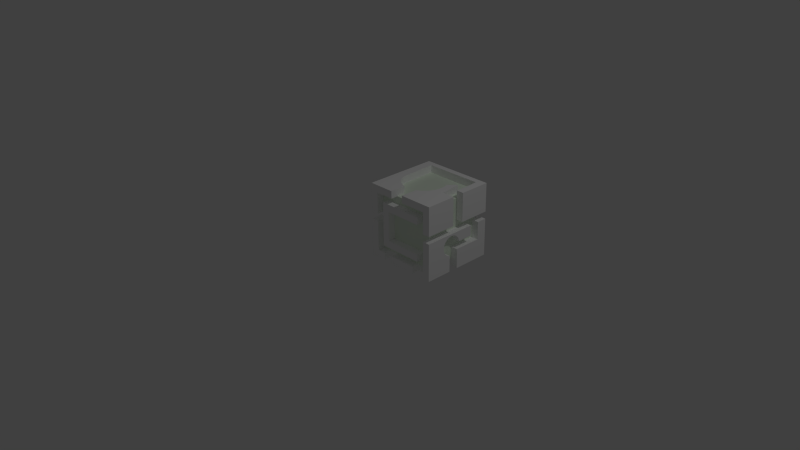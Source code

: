 # Source: boksi.blend  (saved by Blender 2.69.0; exported with 4.5.12 LTS)
import bpy
from mathutils import Matrix  # noqa: F401  (used for matrix-valued properties, if any)

bpy.ops.wm.read_factory_settings(use_empty=True)
scene = bpy.context.scene
scene.name = 'Scene'

# ---- collections
col_collection_1 = bpy.data.collections.new('Collection 1'); scene.collection.children.link(col_collection_1)

# ---- materials (node trees are filled in below, after node groups)
mat_material_1 = bpy.data.materials.new('material_1')
mat_material_1.alpha_threshold = 0.0
mat_material_1.use_transparent_shadow = False
mat_material_1.diffuse_color = (0.8902, 1.0, 0.851, 1.0)
mat_material_1.roughness = 0.5
mat_material_1.line_color = (0.0, 0.0, 0.0, 1.0)
mat_material = bpy.data.materials.new('material')
mat_material.alpha_threshold = 0.0
mat_material.use_transparent_shadow = False
mat_material.diffuse_color = (1.0, 1.0, 1.0, 1.0)
mat_material.roughness = 0.5
mat_material.line_color = (0.0, 0.0, 0.0, 1.0)

# ---- material node trees

# ---- world
world_world = bpy.data.worlds.new('World'); scene.world = world_world
world_world.color = (0.05088, 0.05088, 0.05088)
world_world.use_sun_shadow = False
world_world.sun_shadow_jitter_overblur = 0.0
world_world.cycles.sampling_method = 'MANUAL'
world_world.cycles.sample_map_resolution = 256

# ---- cameras
cam_camera = bpy.data.cameras.new('Camera')
cam_camera.clip_end = 100.0
cam_camera.lens = 35.0
cam_camera.sensor_width = 32.0
cam_camera.sensor_height = 18.0
cam_camera.ortho_scale = 7.314
cam_camera.dof.focus_distance = 0.0
cam_camera.dof.aperture_fstop = 128.0

# ---- lights
light_lamp = bpy.data.lights.new('Lamp', 'POINT')
light_lamp.transmission_factor = 0.0
light_lamp.cutoff_distance = 30.0
light_lamp.energy = 100.0
light_lamp.shadow_buffer_clip_start = 1.001
light_lamp.shadow_soft_size = 0.1
light_lamp.shadow_maximum_resolution = 0.006
light_lamp.use_absolute_resolution = True
light_lamp.cycles.use_multiple_importance_sampling = False

# ---- meshes
me_id40 = bpy.data.meshes.new('ID40')
me_id40.from_pydata([(3.937, 35.43, 24.06), (35.43, 35.43, 20.12), (3.937, 35.43, 20.12), (35.43, 35.43, 24.06), (35.43, 10.48, 11.83), (35.43, 10.14, 14.56), (35.43, 10.13, 13.18), (35.43, 10.5, 15.9), (35.43, 11.17, 10.63), (35.43, 11.2, 17.1), (35.43, 12.14, 9.641), (35.43, 12.19, 18.07), (35.43, 13.34, 8.941), (35.43, 13.39, 18.76), (35.43, 14.25, 8.692), (35.43, 14.74, 19.11), (35.43, 19.39, 3.937), (35.43, 14.25, 3.937), (35.43, 16.12, 19.11), (35.43, 17.46, 18.74), (35.43, 18.66, 18.04), (35.43, 19.39, 10.37), (35.43, 19.64, 17.05), (35.43, 19.6, 10.58), (35.43, 20.67, 14.5), (35.43, 34.03, 10.58), (35.43, 20.32, 15.85), (35.43, 28.92, 14.5), (35.43, 28.92, 20.12), (35.43, 3.937, 24.06), (35.43, 3.937, 20.12), (35.43, 16.24, 24.06), (35.43, 22.69, 24.06), (35.43, 16.24, 35.43), (35.43, 35.43, 24.06), (35.43, 34.03, 20.12), (35.43, 35.43, 20.12), (35.43, 22.69, 35.43), (3.937, 35.43, 24.06), (3.937, 3.937, 20.12), (3.937, 3.937, 24.06), (3.937, 14.25, 20.12), (3.937, 19.39, 20.12), (3.937, 14.25, 3.937), (3.937, 35.43, 20.12), (3.937, 19.39, 3.937), (35.43, 19.39, 3.937), (28.19, 3.937, 3.937), (28.19, 19.39, 3.937), (33.32, 14.25, 3.937), (35.43, 14.25, 3.937), (33.32, 3.937, 3.937), (21.38, 3.937, 35.43), (14.04, 8.554, 35.43), (14.04, 3.937, 35.43), (27.5, 15.59, 35.43), (27.38, 24.08, 35.43), (26.05, 12.93, 35.43), (28.13, 21.56, 35.43), (28.21, 18.53, 35.43), (5.137, 20.97, 35.43), (35.02, 36.32, 35.43), (4.742, 36.32, 35.43), (5.215, 17.94, 35.43), (6.074, 15.04, 35.43), (7.655, 12.45, 35.43), (9.85, 10.37, 35.43), (12.51, 8.923, 35.43), (21.38, 9.151, 35.43), (23.97, 10.73, 35.43), (31.36, 27.8, 35.43), (32.62, 16.24, 35.43), (35.43, 16.24, 35.43), (35.43, 32.22, 35.43), (35.43, 22.69, 35.43), (35.43, 3.937, 35.43), (31.5, 3.937, 27.56), (35.43, 3.937, 24.06), (31.5, 3.937, 31.5), (7.874, 3.937, 31.5), (3.937, 3.937, 3.937), (7.874, 3.937, 7.874), (3.937, 3.937, 20.12), (31.5, 3.937, 7.874), (3.937, 3.937, 24.06), (3.937, 3.937, 35.43), (21.38, 3.937, 35.43), (14.04, 3.937, 35.43), (35.43, 3.937, 20.12), (33.32, 3.937, 3.937), (35.43, 3.937, 3.937), (28.19, 3.937, 3.937), (13.39, 3.937, 3.937), (8.315, 3.937, 3.937), (31.5, 3.937, 11.81), (11.81, 3.937, 11.81), (11.81, 3.937, 27.56), (13.39, 19.39, 3.937), (3.937, 14.25, 3.937), (3.937, 19.39, 3.937), (8.315, 14.25, 3.937), (8.315, 3.937, 3.937), (13.39, 3.937, 3.937)], [], [(0, 1, 2), (1, 0, 3), (4, 5, 6), (5, 4, 7), (7, 4, 8), (7, 8, 9), (9, 8, 10), (9, 10, 11), (11, 10, 12), (11, 12, 13), (13, 12, 14), (13, 14, 15), (16, 14, 17), (14, 16, 15), (15, 16, 18), (18, 16, 19), (19, 16, 20), (20, 16, 21), (20, 21, 22), (22, 21, 23), (22, 23, 24), (24, 23, 25), (22, 24, 26), (24, 25, 27), (27, 25, 28), (28, 29, 30), (29, 28, 31), (31, 28, 32), (31, 32, 33), (32, 28, 34), (34, 28, 35), (35, 28, 25), (34, 35, 36), (37, 33, 32), (38, 39, 40), (39, 38, 41), (41, 38, 42), (41, 42, 43), (42, 38, 44), (45, 43, 42), (46, 47, 48), (47, 46, 49), (49, 46, 50), (51, 47, 49), (52, 53, 54), (55, 56, 57), (56, 55, 58), (58, 55, 59), (60, 61, 62), (61, 60, 63), (61, 63, 64), (61, 64, 65), (61, 65, 66), (61, 66, 67), (61, 67, 53), (61, 53, 56), (56, 53, 68), (68, 53, 52), (56, 68, 69), (56, 69, 57), (61, 56, 70), (61, 70, 71), (61, 71, 72), (61, 72, 73), (73, 72, 74), (75, 76, 77), (76, 75, 78), (78, 75, 79), (80, 81, 82), (81, 80, 83), (82, 81, 79), (82, 79, 84), (84, 79, 85), (85, 79, 75), (85, 75, 86), (85, 86, 87), (88, 89, 90), (89, 88, 83), (89, 83, 91), (91, 83, 92), (92, 83, 93), (93, 83, 80), (83, 88, 94), (94, 88, 95), (95, 88, 96), (96, 88, 77), (96, 77, 76), (97, 98, 99), (98, 97, 100), (100, 97, 101), (101, 97, 102)])
me_id40.materials.append(mat_material_1)
me_id40.use_remesh_preserve_volume = False
me_id40.use_remesh_preserve_attributes = False
me_id40.use_mirror_vertex_groups = False
me_id40.update()
me_id34 = bpy.data.meshes.new('ID34')
me_id34.from_pydata([(39.37, 0.0, 20.12), (35.43, 3.937, 20.12), (35.43, 0.0, 20.12), (35.43, 28.92, 20.12), (39.37, 28.92, 20.12), (39.37, 14.25, 0.0), (39.37, 0.0, 20.12), (39.37, 0.0, 0.0), (39.37, 10.48, 11.83), (39.37, 10.13, 13.18), (39.37, 11.17, 10.63), (39.37, 12.14, 9.641), (39.37, 13.34, 8.941), (39.37, 14.25, 8.692), (39.37, 14.25, 3.937), (39.37, 14.74, 19.11), (39.37, 28.92, 20.12), (39.37, 13.39, 18.76), (39.37, 12.19, 18.07), (39.37, 11.2, 17.1), (39.37, 10.5, 15.9), (39.37, 10.14, 14.56), (39.37, 16.12, 19.11), (39.37, 17.46, 18.74), (39.37, 18.66, 18.04), (39.37, 19.64, 17.05), (39.37, 20.32, 15.85), (39.37, 20.67, 14.5), (39.37, 28.92, 14.5), (35.43, 28.92, 20.12), (39.37, 28.92, 14.5), (35.43, 28.92, 14.5), (39.37, 28.92, 20.12), (35.43, 3.937, 20.12), (35.43, 0.0, 3.937), (35.43, 0.0, 20.12), (35.43, 3.937, 3.937), (33.32, 0.0, 3.937), (33.32, 0.0, 0.0), (35.43, 0.0, 3.937), (39.37, 0.0, 0.0), (39.37, 0.0, 20.12), (35.43, 0.0, 20.12), (39.37, 20.32, 15.85), (35.43, 20.67, 14.5), (39.37, 20.67, 14.5), (35.43, 20.32, 15.85), (39.37, 28.92, 14.5), (35.43, 20.67, 14.5), (35.43, 28.92, 14.5), (39.37, 20.67, 14.5), (39.37, 14.25, 0.0), (33.32, 0.0, 0.0), (33.32, 14.25, 0.0), (39.37, 0.0, 0.0), (33.32, 14.25, 3.937), (39.37, 14.25, 0.0), (33.32, 14.25, 0.0), (39.37, 14.25, 3.937), (35.43, 14.25, 3.937), (35.43, 14.25, 8.692), (39.37, 14.25, 3.937), (35.43, 14.25, 3.937), (39.37, 14.25, 8.692), (39.37, 13.34, 8.941), (35.43, 14.25, 8.692), (35.43, 13.34, 8.941), (39.37, 14.25, 8.692), (39.37, 12.14, 9.641), (35.43, 12.14, 9.641), (35.43, 11.17, 10.63), (39.37, 11.17, 10.63), (35.43, 10.48, 11.83), (39.37, 10.48, 11.83), (35.43, 10.13, 13.18), (39.37, 10.13, 13.18), (35.43, 10.14, 14.56), (39.37, 10.14, 14.56), (35.43, 10.5, 15.9), (39.37, 10.5, 15.9), (35.43, 11.2, 17.1), (39.37, 11.2, 17.1), (39.37, 12.19, 18.07), (35.43, 12.19, 18.07), (39.37, 13.39, 18.76), (35.43, 13.39, 18.76), (39.37, 14.74, 19.11), (35.43, 14.74, 19.11), (39.37, 16.12, 19.11), (35.43, 16.12, 19.11), (39.37, 17.46, 18.74), (35.43, 17.46, 18.74), (39.37, 18.66, 18.04), (35.43, 18.66, 18.04), (35.43, 19.64, 17.05), (39.37, 19.64, 17.05), (35.43, 0.0, 3.937), (33.32, 3.937, 3.937), (33.32, 0.0, 3.937), (35.43, 3.937, 3.937), (33.32, 3.937, 3.937), (33.32, 0.0, 0.0), (33.32, 0.0, 3.937), (33.32, 14.25, 0.0), (33.32, 14.25, 3.937)], [], [(0, 1, 2), (1, 0, 3), (3, 0, 4), (5, 6, 7), (6, 5, 8), (6, 8, 9), (8, 5, 10), (10, 5, 11), (11, 5, 12), (12, 5, 13), (13, 5, 14), (6, 15, 16), (15, 6, 17), (17, 6, 18), (18, 6, 19), (19, 6, 20), (20, 6, 21), (21, 6, 9), (16, 15, 22), (16, 22, 23), (16, 23, 24), (16, 24, 25), (16, 25, 26), (16, 26, 27), (16, 27, 28), (29, 30, 31), (30, 29, 32), (33, 34, 35), (34, 33, 36), (37, 38, 39), (40, 39, 38), (39, 40, 41), (39, 41, 42), (43, 44, 45), (44, 43, 46), (47, 48, 49), (48, 47, 50), (51, 52, 53), (52, 51, 54), (55, 56, 57), (56, 55, 58), (58, 55, 59), (60, 61, 62), (61, 60, 63), (64, 65, 66), (65, 64, 67), (68, 66, 69), (66, 68, 64), (70, 68, 69), (68, 70, 71), (72, 71, 70), (71, 72, 73), (74, 73, 72), (73, 74, 75), (76, 75, 74), (75, 76, 77), (78, 77, 76), (77, 78, 79), (80, 79, 78), (79, 80, 81), (82, 80, 83), (80, 82, 81), (84, 83, 85), (83, 84, 82), (86, 85, 87), (85, 86, 84), (88, 87, 89), (87, 88, 86), (90, 89, 91), (89, 90, 88), (92, 91, 93), (91, 92, 90), (92, 94, 95), (94, 92, 93), (95, 46, 43), (46, 95, 94), (96, 97, 98), (97, 96, 99), (100, 101, 102), (101, 100, 103), (103, 100, 104)])
me_id34.polygons.foreach_set('use_smooth', [0, 0, 0, 0, 0, 0, 0, 0, 0, 0, 0, 0, 0, 0, 0, 0, 0, 0, 0, 0, 0, 0, 0, 0, 0, 0, 0, 0, 0, 0, 0, 0, 0, 1, 1, 0, 0, 0, 0, 0, 0, 0, 0, 0, 1, 1, 1, 1, 1, 1, 1, 1, 1, 1, 1, 1, 1, 1, 1, 1, 1, 1, 1, 1, 1, 1, 1, 1, 1, 1, 1, 1, 1, 1, 1, 1, 0, 0, 0, 0, 0])
me_id34.materials.append(mat_material)
me_id34.use_remesh_preserve_volume = False
me_id34.use_remesh_preserve_attributes = False
me_id34.use_mirror_vertex_groups = False
me_id34.update()
me_id28 = bpy.data.meshes.new('ID28')
me_id28.from_pydata([(28.19, 0.0, 3.937), (13.39, 0.0, 0.0), (28.19, 0.0, 0.0), (13.39, 0.0, 3.937), (39.37, 39.37, 0.0), (0.0, 19.39, 0.0), (0.0, 39.37, 0.0), (13.39, 19.39, 0.0), (13.39, 0.0, 0.0), (28.19, 19.39, 0.0), (39.37, 19.39, 0.0), (28.19, 0.0, 0.0), (28.19, 19.39, 0.0), (28.19, 0.0, 3.937), (28.19, 0.0, 0.0), (28.19, 3.937, 3.937), (28.19, 19.39, 3.937), (28.19, 0.0, 3.937), (13.39, 3.937, 3.937), (13.39, 0.0, 3.937), (28.19, 3.937, 3.937), (13.39, 3.937, 3.937), (13.39, 0.0, 0.0), (13.39, 0.0, 3.937), (13.39, 19.39, 0.0), (13.39, 19.39, 3.937), (39.37, 19.39, 0.0), (35.43, 19.39, 3.937), (28.19, 19.39, 0.0), (39.37, 19.39, 10.37), (35.43, 19.39, 10.37), (28.19, 19.39, 3.937), (13.39, 19.39, 3.937), (0.0, 19.39, 0.0), (13.39, 19.39, 0.0), (3.937, 19.39, 3.937), (0.0, 19.39, 20.12), (3.937, 19.39, 20.12), (0.0, 35.43, 20.12), (0.0, 19.39, 0.0), (0.0, 19.39, 20.12), (0.0, 39.37, 0.0), (0.0, 39.37, 20.12), (0.0, 39.37, 20.12), (39.37, 39.37, 0.0), (0.0, 39.37, 0.0), (39.37, 39.37, 20.12), (39.37, 39.37, 0.0), (39.37, 19.39, 10.37), (39.37, 19.39, 0.0), (39.37, 19.6, 10.58), (39.37, 34.03, 10.58), (39.37, 34.03, 20.12), (39.37, 39.37, 20.12), (39.37, 19.39, 10.37), (35.43, 19.6, 10.58), (35.43, 19.39, 10.37), (39.37, 19.6, 10.58), (3.937, 19.39, 20.12), (0.0, 35.43, 20.12), (0.0, 19.39, 20.12), (3.937, 35.43, 20.12), (0.0, 39.37, 20.12), (39.37, 39.37, 20.12), (35.43, 35.43, 20.12), (35.43, 34.03, 20.12), (39.37, 34.03, 20.12), (39.37, 34.03, 20.12), (35.43, 34.03, 10.58), (39.37, 34.03, 10.58), (35.43, 34.03, 20.12), (39.37, 19.6, 10.58), (35.43, 34.03, 10.58), (35.43, 19.6, 10.58), (39.37, 34.03, 10.58)], [], [(0, 1, 2), (1, 0, 3), (4, 5, 6), (5, 4, 7), (7, 4, 8), (8, 4, 9), (9, 4, 10), (11, 8, 9), (12, 13, 14), (13, 12, 15), (15, 12, 16), (17, 18, 19), (18, 17, 20), (21, 22, 23), (22, 21, 24), (24, 21, 25), (26, 27, 28), (27, 26, 29), (27, 29, 30), (31, 28, 27), (32, 33, 34), (33, 32, 35), (33, 35, 36), (36, 35, 37), (38, 39, 40), (39, 38, 41), (41, 38, 42), (43, 44, 45), (44, 43, 46), (47, 48, 49), (48, 47, 50), (50, 47, 51), (51, 47, 52), (52, 47, 53), (54, 55, 56), (55, 54, 57), (58, 59, 60), (59, 58, 61), (61, 62, 59), (62, 61, 63), (63, 61, 64), (63, 64, 65), (63, 65, 66), (67, 68, 69), (68, 67, 70), (71, 72, 73), (72, 71, 74)])
me_id28.materials.append(mat_material)
me_id28.use_remesh_preserve_volume = False
me_id28.use_remesh_preserve_attributes = False
me_id28.use_mirror_vertex_groups = False
me_id28.update()
me_id22 = bpy.data.meshes.new('ID22')
me_id22.from_pydata([(31.5, 3.937, 7.874), (7.874, 0.0, 7.874), (7.874, 3.937, 7.874), (31.5, 0.0, 7.874), (31.5, 0.0, 31.5), (11.81, 0.0, 27.56), (31.5, 0.0, 27.56), (31.5, 0.0, 11.81), (7.874, 0.0, 7.874), (31.5, 0.0, 7.874), (11.81, 0.0, 11.81), (7.874, 0.0, 31.5), (7.874, 3.937, 31.5), (7.874, 0.0, 7.874), (7.874, 0.0, 31.5), (7.874, 3.937, 7.874), (31.5, 3.937, 31.5), (11.81, 3.937, 27.56), (31.5, 3.937, 27.56), (31.5, 3.937, 11.81), (7.874, 3.937, 7.874), (31.5, 3.937, 7.874), (11.81, 3.937, 11.81), (7.874, 3.937, 31.5), (31.5, 3.937, 7.874), (31.5, 0.0, 11.81), (31.5, 0.0, 7.874), (31.5, 3.937, 11.81), (31.5, 0.0, 11.81), (11.81, 3.937, 11.81), (11.81, 0.0, 11.81), (31.5, 3.937, 11.81), (11.81, 3.937, 11.81), (11.81, 0.0, 27.56), (11.81, 0.0, 11.81), (11.81, 3.937, 27.56), (31.5, 3.937, 27.56), (11.81, 0.0, 27.56), (11.81, 3.937, 27.56), (31.5, 0.0, 27.56), (31.5, 3.937, 27.56), (31.5, 0.0, 31.5), (31.5, 0.0, 27.56), (31.5, 3.937, 31.5), (31.5, 0.0, 31.5), (7.874, 3.937, 31.5), (7.874, 0.0, 31.5), (31.5, 3.937, 31.5)], [], [(0, 1, 2), (1, 0, 3), (4, 5, 6), (7, 8, 9), (8, 7, 10), (8, 10, 11), (11, 10, 5), (11, 5, 4), (12, 13, 14), (13, 12, 15), (16, 17, 18), (19, 20, 21), (20, 19, 22), (20, 22, 23), (23, 22, 17), (23, 17, 16), (24, 25, 26), (25, 24, 27), (28, 29, 30), (29, 28, 31), (32, 33, 34), (33, 32, 35), (36, 37, 38), (37, 36, 39), (40, 41, 42), (41, 40, 43), (44, 45, 46), (45, 44, 47)])
me_id22.materials.append(mat_material)
me_id22.use_remesh_preserve_volume = False
me_id22.use_remesh_preserve_attributes = False
me_id22.use_mirror_vertex_groups = False
me_id22.update()
me_id16 = bpy.data.meshes.new('ID16')
me_id16.from_pydata([(35.43, 3.937, 35.43), (35.43, 0.0, 24.06), (35.43, 0.0, 35.43), (35.43, 3.937, 24.06), (39.37, 3.937, 24.06), (35.43, 0.0, 24.06), (35.43, 3.937, 24.06), (39.37, 0.0, 24.06), (39.37, 0.0, 39.37), (35.43, 0.0, 24.06), (39.37, 0.0, 24.06), (35.43, 0.0, 35.43), (21.38, 0.0, 35.43), (21.38, 0.0, 39.37), (35.43, 3.937, 35.43), (21.38, 0.0, 35.43), (21.38, 3.937, 35.43), (35.43, 0.0, 35.43), (39.37, 16.24, 24.06), (35.43, 16.24, 24.06), (39.37, 3.937, 24.06), (39.37, 0.0, 39.37), (39.37, 0.0, 24.06), (39.37, 16.24, 39.37), (39.37, 16.24, 24.06), (21.38, 9.151, 39.37), (21.38, 0.0, 35.43), (21.38, 0.0, 39.37), (21.38, 3.937, 35.43), (21.38, 9.151, 35.43), (39.37, 0.0, 39.37), (21.38, 9.151, 39.37), (21.38, 0.0, 39.37), (23.97, 10.73, 39.37), (26.05, 12.93, 39.37), (27.5, 15.59, 39.37), (28.21, 18.53, 39.37), (32.62, 16.24, 39.37), (31.36, 27.8, 39.37), (39.37, 16.24, 39.37), (28.13, 21.56, 39.37), (27.38, 24.08, 39.37), (32.62, 16.24, 39.37), (35.43, 16.24, 35.43), (32.62, 16.24, 35.43), (39.37, 16.24, 24.06), (35.43, 16.24, 24.06), (39.37, 16.24, 39.37), (21.38, 9.151, 39.37), (23.97, 10.73, 35.43), (21.38, 9.151, 35.43), (23.97, 10.73, 39.37), (31.36, 27.8, 35.43), (32.62, 16.24, 39.37), (32.62, 16.24, 35.43), (31.36, 27.8, 39.37), (27.38, 24.08, 39.37), (31.36, 27.8, 35.43), (27.38, 24.08, 35.43), (31.36, 27.8, 39.37), (27.38, 24.08, 39.37), (28.13, 21.56, 35.43), (28.13, 21.56, 39.37), (27.38, 24.08, 35.43), (28.21, 18.53, 35.43), (28.21, 18.53, 39.37), (27.5, 15.59, 35.43), (27.5, 15.59, 39.37), (26.05, 12.93, 35.43), (26.05, 12.93, 39.37)], [], [(0, 1, 2), (1, 0, 3), (4, 5, 6), (5, 4, 7), (8, 9, 10), (9, 8, 11), (11, 8, 12), (12, 8, 13), (14, 15, 16), (15, 14, 17), (18, 6, 19), (6, 18, 4), (20, 21, 22), (21, 20, 23), (23, 20, 24), (25, 26, 27), (26, 25, 28), (28, 25, 29), (30, 31, 32), (31, 30, 33), (33, 30, 34), (34, 30, 35), (35, 30, 36), (36, 30, 37), (36, 37, 38), (37, 30, 39), (40, 38, 41), (38, 40, 36), (42, 43, 44), (43, 45, 46), (45, 43, 47), (47, 43, 42), (48, 49, 50), (49, 48, 51), (52, 53, 54), (53, 52, 55), (56, 57, 58), (57, 56, 59), (60, 61, 62), (61, 60, 63), (62, 64, 65), (64, 62, 61), (65, 66, 67), (66, 65, 64), (67, 68, 69), (68, 67, 66), (69, 49, 51), (49, 69, 68)])
me_id16.polygons.foreach_set('use_smooth', [0, 0, 0, 0, 0, 0, 0, 0, 0, 0, 0, 0, 0, 0, 0, 0, 0, 0, 0, 0, 0, 0, 0, 0, 0, 0, 0, 0, 0, 0, 0, 0, 1, 1, 0, 0, 0, 0, 1, 1, 1, 1, 1, 1, 1, 1, 1, 1])
me_id16.materials.append(mat_material)
me_id16.use_remesh_preserve_volume = False
me_id16.use_remesh_preserve_attributes = False
me_id16.use_mirror_vertex_groups = False
me_id16.update()
me_id10 = bpy.data.meshes.new('ID10')
me_id10.from_pydata([(0.0, 39.37, 39.37), (35.43, 39.37, 24.06), (0.0, 39.37, 24.06), (39.37, 39.37, 24.06), (39.37, 39.37, 39.37), (39.37, 39.37, 24.06), (35.43, 35.43, 24.06), (35.43, 39.37, 24.06), (35.43, 22.69, 24.06), (39.37, 22.69, 24.06), (0.0, 35.43, 24.06), (0.0, 39.37, 24.06), (3.937, 35.43, 24.06), (0.0, 39.37, 39.37), (0.0, 0.0, 24.06), (0.0, 0.0, 39.37), (0.0, 35.43, 24.06), (0.0, 39.37, 24.06), (0.0, 0.0, 39.37), (5.215, 17.94, 39.37), (0.0, 39.37, 39.37), (6.074, 15.04, 39.37), (14.04, 0.0, 39.37), (4.742, 36.32, 39.37), (7.655, 12.45, 39.37), (9.85, 10.37, 39.37), (12.51, 8.923, 39.37), (14.04, 8.554, 39.37), (39.37, 22.69, 39.37), (35.43, 32.22, 39.37), (35.43, 22.69, 39.37), (39.37, 39.37, 39.37), (35.02, 36.32, 39.37), (39.37, 39.37, 24.06), (39.37, 22.69, 39.37), (39.37, 22.69, 24.06), (39.37, 39.37, 39.37), (39.37, 22.69, 39.37), (35.43, 22.69, 24.06), (39.37, 22.69, 24.06), (35.43, 22.69, 35.43), (35.43, 22.69, 39.37), (3.937, 35.43, 24.06), (0.0, 0.0, 24.06), (0.0, 35.43, 24.06), (3.937, 0.0, 24.06), (3.937, 3.937, 24.06), (14.04, 0.0, 39.37), (3.937, 0.0, 35.43), (14.04, 0.0, 35.43), (0.0, 0.0, 24.06), (3.937, 0.0, 24.06), (0.0, 0.0, 39.37), (35.02, 36.32, 39.37), (35.43, 32.22, 35.43), (35.43, 32.22, 39.37), (35.02, 36.32, 35.43), (35.43, 32.22, 39.37), (35.43, 22.69, 35.43), (35.43, 22.69, 39.37), (35.43, 32.22, 35.43), (14.04, 3.937, 35.43), (14.04, 0.0, 39.37), (14.04, 0.0, 35.43), (14.04, 8.554, 39.37), (14.04, 8.554, 35.43), (12.51, 8.923, 39.37), (14.04, 8.554, 35.43), (12.51, 8.923, 35.43), (14.04, 8.554, 39.37), (9.85, 10.37, 39.37), (9.85, 10.37, 35.43), (7.655, 12.45, 39.37), (7.655, 12.45, 35.43), (6.074, 15.04, 35.43), (6.074, 15.04, 39.37), (5.215, 17.94, 35.43), (5.215, 17.94, 39.37), (5.137, 20.97, 35.43), (4.742, 36.32, 39.37), (4.742, 36.32, 35.43), (35.02, 36.32, 39.37), (4.742, 36.32, 35.43), (35.02, 36.32, 35.43), (4.742, 36.32, 39.37), (3.937, 3.937, 24.06), (3.937, 0.0, 35.43), (3.937, 0.0, 24.06), (3.937, 3.937, 35.43), (14.04, 3.937, 35.43), (3.937, 0.0, 35.43), (3.937, 3.937, 35.43), (14.04, 0.0, 35.43)], [], [(0, 1, 2), (1, 0, 3), (3, 0, 4), (5, 6, 7), (6, 5, 8), (8, 5, 9), (7, 10, 11), (10, 7, 12), (12, 7, 6), (13, 14, 15), (14, 13, 16), (16, 13, 17), (18, 19, 20), (19, 18, 21), (21, 18, 22), (20, 19, 23), (21, 22, 24), (24, 22, 25), (25, 22, 26), (26, 22, 27), (28, 29, 30), (23, 31, 20), (31, 23, 32), (31, 32, 29), (31, 29, 28), (33, 34, 35), (34, 33, 36), (37, 38, 39), (38, 37, 40), (40, 37, 41), (42, 43, 44), (43, 42, 45), (45, 42, 46), (47, 48, 49), (48, 50, 51), (50, 48, 52), (52, 48, 47), (53, 54, 55), (54, 53, 56), (57, 58, 59), (58, 57, 60), (61, 62, 63), (62, 61, 64), (64, 61, 65), (66, 67, 68), (67, 66, 69), (70, 68, 71), (68, 70, 66), (72, 71, 73), (71, 72, 70), (74, 72, 73), (72, 74, 75), (76, 75, 74), (75, 76, 77), (78, 77, 76), (77, 78, 79), (79, 78, 80), (81, 82, 83), (82, 81, 84), (85, 86, 87), (86, 85, 88), (89, 90, 91), (90, 89, 92)])
me_id10.polygons.foreach_set('use_smooth', [0, 0, 0, 0, 0, 0, 0, 0, 0, 0, 0, 0, 0, 0, 0, 0, 0, 0, 0, 0, 0, 0, 0, 0, 0, 0, 0, 0, 0, 0, 0, 0, 0, 0, 0, 0, 0, 0, 0, 0, 0, 0, 0, 0, 1, 1, 1, 1, 1, 1, 1, 1, 1, 1, 1, 1, 0, 0, 0, 0, 0, 0, 0])
me_id10.materials.append(mat_material)
me_id10.use_remesh_preserve_volume = False
me_id10.use_remesh_preserve_attributes = False
me_id10.use_mirror_vertex_groups = False
me_id10.update()
me_id2 = bpy.data.meshes.new('ID2')
me_id2.from_pydata([(0.0, 14.25, 20.12), (0.0, 0.0, 0.0), (0.0, 0.0, 20.12), (0.0, 14.25, 0.0), (3.937, 0.0, 20.12), (0.0, 14.25, 20.12), (0.0, 0.0, 20.12), (3.937, 14.25, 20.12), (3.937, 3.937, 20.12), (0.0, 14.25, 0.0), (3.937, 14.25, 3.937), (8.315, 14.25, 0.0), (0.0, 14.25, 20.12), (3.937, 14.25, 20.12), (8.315, 14.25, 3.937), (8.315, 14.25, 0.0), (0.0, 0.0, 0.0), (0.0, 14.25, 0.0), (8.315, 0.0, 0.0), (8.315, 0.0, 3.937), (0.0, 0.0, 0.0), (8.315, 0.0, 0.0), (3.937, 0.0, 3.937), (0.0, 0.0, 20.12), (3.937, 0.0, 20.12), (3.937, 3.937, 3.937), (3.937, 0.0, 20.12), (3.937, 0.0, 3.937), (3.937, 3.937, 20.12), (8.315, 14.25, 0.0), (8.315, 0.0, 3.937), (8.315, 0.0, 0.0), (8.315, 3.937, 3.937), (8.315, 14.25, 3.937), (8.315, 0.0, 3.937), (3.937, 3.937, 3.937), (3.937, 0.0, 3.937), (8.315, 3.937, 3.937)], [], [(0, 1, 2), (1, 0, 3), (4, 5, 6), (5, 4, 7), (7, 4, 8), (9, 10, 11), (10, 9, 12), (10, 12, 13), (14, 11, 10), (15, 16, 17), (16, 15, 18), (19, 20, 21), (20, 19, 22), (20, 22, 23), (23, 22, 24), (25, 26, 27), (26, 25, 28), (29, 30, 31), (30, 29, 32), (32, 29, 33), (34, 35, 36), (35, 34, 37)])
me_id2.materials.append(mat_material)
me_id2.use_remesh_preserve_volume = False
me_id2.use_remesh_preserve_attributes = False
me_id2.use_mirror_vertex_groups = False
me_id2.update()

# ---- objects
ob_sketchup_006 = bpy.data.objects.new('SketchUp.006', me_id40)
ob_sketchup_005 = bpy.data.objects.new('SketchUp.005', me_id34)
ob_sketchup_004 = bpy.data.objects.new('SketchUp.004', me_id28)
ob_sketchup_003 = bpy.data.objects.new('SketchUp.003', me_id22)
ob_sketchup_002 = bpy.data.objects.new('SketchUp.002', me_id16)
ob_sketchup_001 = bpy.data.objects.new('SketchUp.001', me_id10)
ob_sketchup = bpy.data.objects.new('SketchUp', me_id2)
ob_lamp = bpy.data.objects.new('Lamp', light_lamp)
ob_camera = bpy.data.objects.new('Camera', cam_camera)

# ---- transforms, parenting, visibility, modifiers, constraints
ob_sketchup_006.location = (0.0, 0.0, 0.0)
ob_sketchup_006.scale = (0.0254, 0.0254, 0.0254)
ob_sketchup_006.lineart.crease_threshold = 0.0
ob_sketchup_005.location = (0.0, 0.0, 0.0)
ob_sketchup_005.scale = (0.0254, 0.0254, 0.0254)
ob_sketchup_005.lineart.crease_threshold = 0.0
ob_sketchup_004.location = (0.0, 0.0, 0.0)
ob_sketchup_004.scale = (0.0254, 0.0254, 0.0254)
ob_sketchup_004.lineart.crease_threshold = 0.0
ob_sketchup_003.location = (0.0, 0.0, 0.0)
ob_sketchup_003.scale = (0.0254, 0.0254, 0.0254)
ob_sketchup_003.lineart.crease_threshold = 0.0
ob_sketchup_002.location = (0.0, 0.0, 0.0)
ob_sketchup_002.scale = (0.0254, 0.0254, 0.0254)
ob_sketchup_002.lineart.crease_threshold = 0.0
ob_sketchup_001.location = (0.0, 0.0, 0.0)
ob_sketchup_001.scale = (0.0254, 0.0254, 0.0254)
ob_sketchup_001.lineart.crease_threshold = 0.0
ob_sketchup.location = (0.0, 0.0, 0.0)
ob_sketchup.scale = (0.0254, 0.0254, 0.0254)
ob_sketchup.lineart.crease_threshold = 0.0
ob_lamp.location = (4.076, 1.005, 5.904)
ob_lamp.rotation_euler = (0.6503, 0.05522, 1.866)
ob_lamp.lock_rotations_4d = False
ob_lamp.empty_display_type = 'ARROWS'
ob_lamp.color = (0.0, 0.0, 0.0, 0.0)
ob_lamp.lineart.crease_threshold = 0.0
ob_camera.location = (7.481, -6.508, 5.344)
ob_camera.rotation_euler = (1.109, 0.01082, 0.8149)
ob_camera.lock_rotations_4d = False
ob_camera.empty_display_type = 'ARROWS'
ob_camera.color = (0.0, 0.0, 0.0, 0.0)
ob_camera.display_type = 'WIRE'
ob_camera.lineart.crease_threshold = 0.0

# ---- collection membership
col_collection_1.objects.link(ob_sketchup_006)
col_collection_1.objects.link(ob_sketchup_005)
col_collection_1.objects.link(ob_sketchup_004)
col_collection_1.objects.link(ob_sketchup_003)
col_collection_1.objects.link(ob_sketchup_002)
col_collection_1.objects.link(ob_sketchup_001)
col_collection_1.objects.link(ob_sketchup)
col_collection_1.objects.link(ob_lamp)
col_collection_1.objects.link(ob_camera)

# ---- scene / render settings (as saved in the file)
scene.camera = ob_camera
scene.frame_start = 1; scene.frame_end = 250; scene.frame_set(1)
scene.render.engine = 'BLENDER_EEVEE_NEXT'
scene.render.image_settings.compression = 90
scene.render.resolution_percentage = 50
scene.render.dither_intensity = 0.0
scene.cycles.use_denoising = False
scene.cycles.samples = 10
scene.cycles.sampling_pattern = 'TABULATED_SOBOL'
scene.cycles.light_sampling_threshold = 0.0
scene.cycles.use_adaptive_sampling = False
scene.cycles.use_light_tree = False
scene.cycles.blur_glossy = 0.0
scene.cycles.volume_bounces = 1
scene.cycles.pixel_filter_type = 'GAUSSIAN'
scene.cycles.sample_clamp_indirect = 0.0
scene.view_settings.view_transform = 'Standard'
bpy.context.view_layer.update()
